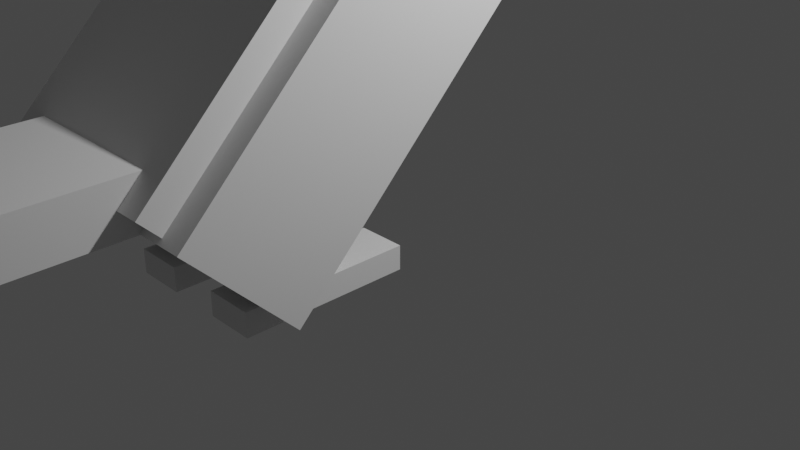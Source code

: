 # Source: Toucan3.blend  (saved by Blender 2.91.10; exported with 4.5.12 LTS)
import bpy
from mathutils import Matrix  # noqa: F401  (used for matrix-valued properties, if any)

bpy.ops.wm.read_factory_settings(use_empty=True)
scene = bpy.context.scene
scene.name = 'Scene'

# ---- collections
col_collection = bpy.data.collections.new('Collection'); scene.collection.children.link(col_collection)

# ---- world
world_world = bpy.data.worlds.new('World'); scene.world = world_world
world_world.use_nodes = True; world_world.node_tree.nodes.clear()
_N = world_world.node_tree.nodes; _L = world_world.node_tree.links
n0 = _N.new('ShaderNodeOutputWorld'); n0.name = 'World Output'; n0.location = (300, 300)
n1 = _N.new('ShaderNodeBackground'); n1.name = 'Background'; n1.location = (10, 300)
n1.inputs[0].default_value = (0.05088, 0.05088, 0.05088, 1.0)
_L.new(n1.outputs[0], n0.inputs[0])
n0.is_active_output = True
world_world.color = (0.05088, 0.05088, 0.05088)
world_world.use_sun_shadow = False
world_world.sun_shadow_jitter_overblur = 0.0

# ---- cameras
cam_camera = bpy.data.cameras.new('Camera')
cam_camera.clip_end = 100.0
cam_camera.ortho_scale = 7.314

# ---- lights
light_light = bpy.data.lights.new('Light', 'POINT')
light_light.transmission_factor = 0.0
light_light.energy = 1000.0
light_light.shadow_soft_size = 0.1
light_light.shadow_maximum_resolution = 0.006
light_light.use_absolute_resolution = True

# ---- meshes
me_w_rfel = bpy.data.meshes.new('Würfel')
me_w_rfel.from_pydata([(-2.0, -1.0, 0.0), (-2.0, -1.0, 4.0), (-2.0, 5.0, 0.0), (-2.0, 5.0, 4.0), (3.0, -1.0, 0.0), (3.0, -1.0, 4.0), (3.0, 5.0, 0.0), (3.0, 5.0, 4.0)], [], [(0, 1, 3, 2), (2, 3, 7, 6), (6, 7, 5, 4), (4, 5, 1, 0), (2, 6, 4, 0), (7, 3, 1, 5)])
_uv = me_w_rfel.uv_layers.new(name='UV-Map')
_uv.uv.foreach_set('vector', [0.2812, 0.5703, 0.2812, 0.6016, 0.2344, 0.6016, 0.2344, 0.5703, 0.2344, 0.5703, 0.2344, 0.6016, 0.1953, 0.6016, 0.1953, 0.5703, 0.3672, 0.5703, 0.3672, 0.6016, 0.3203, 0.6016, 0.3203, 0.5703, 0.3203, 0.5703, 0.3203, 0.6016, 0.2812, 0.6016, 0.2812, 0.5703, 0.2812, 0.6016, 0.2812, 0.6406, 0.3281, 0.6406, 0.3281, 0.6016, 0.2344, 0.6406, 0.2344, 0.6016, 0.2812, 0.6016, 0.2812, 0.6406])
me_w_rfel.use_remesh_fix_poles = True
me_w_rfel.use_remesh_preserve_attributes = False
me_w_rfel.use_mirror_vertex_groups = False
me_w_rfel.update()
me_w_rfel_001 = bpy.data.meshes.new('Würfel.001')
me_w_rfel_001.from_pydata([(-7.0, -3.0, 0.0), (-7.0, -3.0, 3.0), (-7.0, 1.0, 0.0), (-7.0, 1.0, 3.0), (4.0, -3.0, 0.0), (4.0, -3.0, 3.0), (4.0, 1.0, 0.0), (4.0, 1.0, 3.0)], [], [(0, 1, 3, 2), (2, 3, 7, 6), (6, 7, 5, 4), (4, 5, 1, 0), (2, 6, 4, 0), (7, 3, 1, 5)])
_uv = me_w_rfel_001.uv_layers.new(name='UV-Map')
_uv.uv.foreach_set('vector', [0.1172, 0.6172, 0.1172, 0.6406, 0.08594, 0.6406, 0.08594, 0.6172, 0.08594, 0.6172, 0.08594, 0.6406, 0.0, 0.6406, 0.0, 0.6172, 0.2344, 0.6172, 0.2344, 0.6406, 0.2031, 0.6406, 0.2031, 0.6172, 0.2031, 0.6172, 0.2031, 0.6406, 0.1172, 0.6406, 0.1172, 0.6172, 0.1172, 0.6406, 0.1172, 0.7266, 0.1484, 0.7266, 0.1484, 0.6406, 0.08594, 0.7266, 0.08594, 0.6406, 0.1172, 0.6406, 0.1172, 0.7266])
me_w_rfel_001.use_remesh_fix_poles = True
me_w_rfel_001.use_remesh_preserve_attributes = False
me_w_rfel_001.use_mirror_vertex_groups = False
me_w_rfel_001.update()
me_w_rfel_002 = bpy.data.meshes.new('Würfel.002')
me_w_rfel_002.from_pydata([(-7.0, -3.0, 0.0), (-7.0, -3.0, 1.0), (-7.0, 1.0, 0.0), (-7.0, 1.0, 1.0), (4.0, -3.0, 0.0), (4.0, -3.0, 1.0), (4.0, 1.0, 0.0), (4.0, 1.0, 1.0)], [], [(0, 1, 3, 2), (2, 3, 7, 6), (6, 7, 5, 4), (4, 5, 1, 0), (2, 6, 4, 0), (7, 3, 1, 5)])
_uv = me_w_rfel_002.uv_layers.new(name='UV-Map')
_uv.uv.foreach_set('vector', [0.4609, 0.7109, 0.4609, 0.7188, 0.4297, 0.7188, 0.4297, 0.7109, 0.4297, 0.7109, 0.4297, 0.7188, 0.3438, 0.7188, 0.3438, 0.7109, 0.5781, 0.7109, 0.5781, 0.7188, 0.5469, 0.7188, 0.5469, 0.7109, 0.5469, 0.7109, 0.5469, 0.7188, 0.4609, 0.7188, 0.4609, 0.7109, 0.4609, 0.7188, 0.4609, 0.8047, 0.4922, 0.8047, 0.4922, 0.7188, 0.4297, 0.8047, 0.4297, 0.7188, 0.4609, 0.7188, 0.4609, 0.8047])
me_w_rfel_002.use_remesh_fix_poles = True
me_w_rfel_002.use_remesh_preserve_attributes = False
me_w_rfel_002.use_mirror_vertex_groups = False
me_w_rfel_002.update()
me_w_rfel_003 = bpy.data.meshes.new('Würfel.003')
me_w_rfel_003.from_pydata([(0.0, 0.0, -8.0), (0.0, 0.0, 1.0), (0.0, 4.0, -8.0), (0.0, 4.0, 1.0), (4.0, 0.0, -8.0), (4.0, 0.0, 1.0), (4.0, 4.0, -8.0), (4.0, 4.0, 1.0)], [], [(0, 1, 3, 2), (2, 3, 7, 6), (6, 7, 5, 4), (4, 5, 1, 0), (2, 6, 4, 0), (7, 3, 1, 5)])
_uv = me_w_rfel_003.uv_layers.new(name='UV-Map')
_uv.uv.foreach_set('vector', [0.4219, 0.8984, 0.4219, 0.9688, 0.3906, 0.9688, 0.3906, 0.8984, 0.3906, 0.8984, 0.3906, 0.9688, 0.3594, 0.9688, 0.3594, 0.8984, 0.4844, 0.8984, 0.4844, 0.9688, 0.4531, 0.9688, 0.4531, 0.8984, 0.4531, 0.8984, 0.4531, 0.9688, 0.4219, 0.9688, 0.4219, 0.8984, 0.4219, 0.9688, 0.4219, 1.0, 0.4531, 1.0, 0.4531, 0.9688, 0.3906, 1.0, 0.3906, 0.9688, 0.4219, 0.9688, 0.4219, 1.0])
me_w_rfel_003.use_remesh_fix_poles = True
me_w_rfel_003.use_remesh_preserve_attributes = False
me_w_rfel_003.use_mirror_vertex_groups = False
me_w_rfel_003.update()
me_w_rfel_004 = bpy.data.meshes.new('Würfel.004')
me_w_rfel_004.from_pydata([(-8.0, -1.0, -1.0), (-8.0, -1.0, 5.0), (-8.0, 7.0, -1.0), (-8.0, 7.0, 5.0), (5.0, -1.0, -1.0), (5.0, -1.0, 5.0), (5.0, 7.0, -1.0), (5.0, 7.0, 5.0)], [], [(0, 1, 3, 2), (2, 3, 7, 6), (6, 7, 5, 4), (4, 5, 1, 0), (2, 6, 4, 0), (7, 3, 1, 5)])
_uv = me_w_rfel_004.uv_layers.new(name='UV-Map')
_uv.uv.foreach_set('vector', [0.1641, 0.8516, 0.1641, 0.8984, 0.1016, 0.8984, 0.1016, 0.8516, 0.1016, 0.8516, 0.1016, 0.8984, 0.0, 0.8984, 0.0, 0.8516, 0.3281, 0.8516, 0.3281, 0.8984, 0.2656, 0.8984, 0.2656, 0.8516, 0.2656, 0.8516, 0.2656, 0.8984, 0.1641, 0.8984, 0.1641, 0.8516, 0.1641, 0.8984, 0.1641, 1.0, 0.2266, 1.0, 0.2266, 0.8984, 0.1016, 1.0, 0.1016, 0.8984, 0.1641, 0.8984, 0.1641, 1.0])
me_w_rfel_004.use_remesh_fix_poles = True
me_w_rfel_004.use_remesh_preserve_attributes = False
me_w_rfel_004.use_mirror_vertex_groups = False
me_w_rfel_004.update()
me_w_rfel_005 = bpy.data.meshes.new('Würfel.005')
me_w_rfel_005.from_pydata([(0.0, -1.0, 0.0), (0.0, -1.0, 2.0), (0.0, 5.0, 0.0), (0.0, 5.0, 2.0), (14.0, -1.0, 0.0), (14.0, -1.0, 2.0), (14.0, 5.0, 0.0), (14.0, 5.0, 2.0)], [], [(0, 1, 3, 2), (2, 3, 7, 6), (6, 7, 5, 4), (4, 5, 1, 0), (2, 6, 4, 0), (7, 3, 1, 5)])
_uv = me_w_rfel_005.uv_layers.new(name='UV-Map')
_uv.uv.foreach_set('vector', [0.1562, 0.7266, 0.1562, 0.7422, 0.1094, 0.7422, 0.1094, 0.7266, 0.1094, 0.7266, 0.1094, 0.7422, 0.0, 0.7422, 0.0, 0.7266, 0.3125, 0.7266, 0.3125, 0.7422, 0.2656, 0.7422, 0.2656, 0.7266, 0.2656, 0.7266, 0.2656, 0.7422, 0.1562, 0.7422, 0.1562, 0.7266, 0.1562, 0.7422, 0.1562, 0.8516, 0.2031, 0.8516, 0.2031, 0.7422, 0.1094, 0.8516, 0.1094, 0.7422, 0.1562, 0.7422, 0.1562, 0.8516])
me_w_rfel_005.use_remesh_fix_poles = True
me_w_rfel_005.use_remesh_preserve_attributes = False
me_w_rfel_005.use_mirror_vertex_groups = False
me_w_rfel_005.update()
me_w_rfel_006 = bpy.data.meshes.new('Würfel.006')
me_w_rfel_006.from_pydata([(-1.0, -1.0, 0.0), (-1.0, -1.0, 6.0), (-1.0, 1.0, 0.0), (-1.0, 1.0, 6.0), (1.0, -1.0, 0.0), (1.0, -1.0, 6.0), (1.0, 1.0, 0.0), (1.0, 1.0, 6.0)], [], [(0, 1, 3, 2), (2, 3, 7, 6), (6, 7, 5, 4), (4, 5, 1, 0), (2, 6, 4, 0), (7, 3, 1, 5)])
_uv = me_w_rfel_006.uv_layers.new(name='UV-Map')
_uv.uv.foreach_set('vector', [0.03125, 0.7891, 0.03125, 0.8359, 0.01562, 0.8359, 0.01562, 0.7891, 0.01562, 0.7891, 0.01562, 0.8359, 0.0, 0.8359, 0.0, 0.7891, 0.0625, 0.7891, 0.0625, 0.8359, 0.04688, 0.8359, 0.04688, 0.7891, 0.04688, 0.7891, 0.04688, 0.8359, 0.03125, 0.8359, 0.03125, 0.7891, 0.03125, 0.8359, 0.03125, 0.8516, 0.04688, 0.8516, 0.04688, 0.8359, 0.01562, 0.8516, 0.01562, 0.8359, 0.03125, 0.8359, 0.03125, 0.8516])
me_w_rfel_006.use_remesh_fix_poles = True
me_w_rfel_006.use_remesh_preserve_attributes = False
me_w_rfel_006.use_mirror_vertex_groups = False
me_w_rfel_006.update()
me_w_rfel_007 = bpy.data.meshes.new('Würfel.007')
me_w_rfel_007.from_pydata([(-1.0, -1.0, 0.0), (-1.0, -1.0, 6.0), (-1.0, 1.0, 0.0), (-1.0, 1.0, 6.0), (1.0, -1.0, 0.0), (1.0, -1.0, 6.0), (1.0, 1.0, 0.0), (1.0, 1.0, 6.0)], [], [(0, 1, 3, 2), (2, 3, 7, 6), (6, 7, 5, 4), (4, 5, 1, 0), (2, 6, 4, 0), (7, 3, 1, 5)])
_uv = me_w_rfel_007.uv_layers.new(name='UV-Map')
_uv.uv.foreach_set('vector', [0.03125, 0.9375, 0.03125, 0.9844, 0.01562, 0.9844, 0.01562, 0.9375, 0.01562, 0.9375, 0.01562, 0.9844, 0.0, 0.9844, 0.0, 0.9375, 0.0625, 0.9375, 0.0625, 0.9844, 0.04688, 0.9844, 0.04688, 0.9375, 0.04688, 0.9375, 0.04688, 0.9844, 0.03125, 0.9844, 0.03125, 0.9375, 0.03125, 0.9844, 0.03125, 1.0, 0.04688, 1.0, 0.04688, 0.9844, 0.01562, 1.0, 0.01562, 0.9844, 0.03125, 0.9844, 0.03125, 1.0])
me_w_rfel_007.use_remesh_fix_poles = True
me_w_rfel_007.use_remesh_preserve_attributes = False
me_w_rfel_007.use_mirror_vertex_groups = False
me_w_rfel_007.update()
me_w_rfel_008 = bpy.data.meshes.new('Würfel.008')
me_w_rfel_008.from_pydata([(-4.0, 0.0, 0.0), (-4.0, 0.0, 1.0), (-4.0, 2.0, 0.0), (-4.0, 2.0, 1.0), (3.0, 0.0, 0.0), (3.0, 0.0, 1.0), (3.0, 2.0, 0.0), (3.0, 2.0, 1.0)], [], [(0, 1, 3, 2), (2, 3, 7, 6), (6, 7, 5, 4), (4, 5, 1, 0), (2, 6, 4, 0), (7, 3, 1, 5)])
_uv = me_w_rfel_008.uv_layers.new(name='UV-Map')
_uv.uv.foreach_set('vector', [0.07031, 0.5547, 0.07031, 0.5625, 0.05469, 0.5625, 0.05469, 0.5547, 0.05469, 0.5547, 0.05469, 0.5625, 0.0, 0.5625, 0.0, 0.5547, 0.1406, 0.5547, 0.1406, 0.5625, 0.125, 0.5625, 0.125, 0.5547, 0.125, 0.5547, 0.125, 0.5625, 0.07031, 0.5625, 0.07031, 0.5547, 0.07031, 0.5625, 0.07031, 0.6172, 0.08594, 0.6172, 0.08594, 0.5625, 0.05469, 0.6172, 0.05469, 0.5625, 0.07031, 0.5625, 0.07031, 0.6172])
me_w_rfel_008.use_remesh_fix_poles = True
me_w_rfel_008.use_remesh_preserve_attributes = False
me_w_rfel_008.use_mirror_vertex_groups = False
me_w_rfel_008.update()
me_w_rfel_009 = bpy.data.meshes.new('Würfel.009')
me_w_rfel_009.from_pydata([(-4.0, 0.0, 0.0), (-4.0, 0.0, 1.0), (-4.0, 2.0, 0.0), (-4.0, 2.0, 1.0), (3.0, 0.0, 0.0), (3.0, 0.0, 1.0), (3.0, 2.0, 0.0), (3.0, 2.0, 1.0)], [], [(0, 1, 3, 2), (2, 3, 7, 6), (6, 7, 5, 4), (4, 5, 1, 0), (2, 6, 4, 0), (7, 3, 1, 5)])
_uv = me_w_rfel_009.uv_layers.new(name='UV-Map')
_uv.uv.foreach_set('vector', [0.4375, 0.5703, 0.4375, 0.5781, 0.4219, 0.5781, 0.4219, 0.5703, 0.4219, 0.5703, 0.4219, 0.5781, 0.3672, 0.5781, 0.3672, 0.5703, 0.5078, 0.5703, 0.5078, 0.5781, 0.4922, 0.5781, 0.4922, 0.5703, 0.4922, 0.5703, 0.4922, 0.5781, 0.4375, 0.5781, 0.4375, 0.5703, 0.4375, 0.5781, 0.4375, 0.6328, 0.4531, 0.6328, 0.4531, 0.5781, 0.4219, 0.6328, 0.4219, 0.5781, 0.4375, 0.5781, 0.4375, 0.6328])
me_w_rfel_009.use_remesh_fix_poles = True
me_w_rfel_009.use_remesh_preserve_attributes = False
me_w_rfel_009.use_mirror_vertex_groups = False
me_w_rfel_009.update()
me_w_rfel_010 = bpy.data.meshes.new('Würfel.010')
me_w_rfel_010.from_pydata([(0.0, -1.0, 0.0), (0.0, -1.0, 6.0), (0.0, 1.0, 0.0), (0.0, 1.0, 6.0), (13.0, -1.0, 0.0), (13.0, -1.0, 6.0), (13.0, 1.0, 0.0), (13.0, 1.0, 6.0)], [], [(0, 1, 3, 2), (2, 3, 7, 6), (6, 7, 5, 4), (4, 5, 1, 0), (2, 6, 4, 0), (7, 3, 1, 5)])
_uv = me_w_rfel_010.uv_layers.new(name='UV-Map')
_uv.uv.foreach_set('vector', [0.3438, 0.8047, 0.3438, 0.8516, 0.3281, 0.8516, 0.3281, 0.8047, 0.3281, 0.8047, 0.3281, 0.8516, 0.2266, 0.8516, 0.2266, 0.8047, 0.4609, 0.8047, 0.4609, 0.8516, 0.4453, 0.8516, 0.4453, 0.8047, 0.4453, 0.8047, 0.4453, 0.8516, 0.3438, 0.8516, 0.3438, 0.8047, 0.3438, 0.8516, 0.3438, 0.9531, 0.3594, 0.9531, 0.3594, 0.8516, 0.3281, 0.9531, 0.3281, 0.8516, 0.3438, 0.8516, 0.3438, 0.9531])
me_w_rfel_010.use_remesh_fix_poles = True
me_w_rfel_010.use_remesh_preserve_attributes = False
me_w_rfel_010.use_mirror_vertex_groups = False
me_w_rfel_010.update()
me_w_rfel_011 = bpy.data.meshes.new('Würfel.011')
me_w_rfel_011.from_pydata([(0.0, -1.0, 0.0), (0.0, -1.0, 6.0), (0.0, 1.0, 0.0), (0.0, 1.0, 6.0), (13.0, -1.0, 0.0), (13.0, -1.0, 6.0), (13.0, 1.0, 0.0), (13.0, 1.0, 6.0)], [], [(0, 1, 3, 2), (2, 3, 7, 6), (6, 7, 5, 4), (4, 5, 1, 0), (2, 6, 4, 0), (7, 3, 1, 5)])
_uv = me_w_rfel_011.uv_layers.new(name='UV-Map')
_uv.uv.foreach_set('vector', [0.3281, 0.6406, 0.3281, 0.6875, 0.3125, 0.6875, 0.3125, 0.6406, 0.3125, 0.6406, 0.3125, 0.6875, 0.2109, 0.6875, 0.2109, 0.6406, 0.4453, 0.6406, 0.4453, 0.6875, 0.4297, 0.6875, 0.4297, 0.6406, 0.4297, 0.6406, 0.4297, 0.6875, 0.3281, 0.6875, 0.3281, 0.6406, 0.3281, 0.6875, 0.3281, 0.7891, 0.3438, 0.7891, 0.3438, 0.6875, 0.3125, 0.7891, 0.3125, 0.6875, 0.3281, 0.6875, 0.3281, 0.7891])
me_w_rfel_011.use_remesh_fix_poles = True
me_w_rfel_011.use_remesh_preserve_attributes = False
me_w_rfel_011.use_mirror_vertex_groups = False
me_w_rfel_011.update()
arm_skelett = bpy.data.armatures.new('Skelett')  # bones are not reproduced
arm_skelett_001 = bpy.data.armatures.new('Skelett.001')  # bones are not reproduced
arm_skelett_002 = bpy.data.armatures.new('Skelett.002')  # bones are not reproduced
arm_skelett_003 = bpy.data.armatures.new('Skelett.003')  # bones are not reproduced
arm_skelett_004 = bpy.data.armatures.new('Skelett.004')  # bones are not reproduced
arm_skelett_005 = bpy.data.armatures.new('Skelett.005')  # bones are not reproduced
arm_skelett_006 = bpy.data.armatures.new('Skelett.006')  # bones are not reproduced
arm_skelett_007 = bpy.data.armatures.new('Skelett.007')  # bones are not reproduced
arm_skelett_008 = bpy.data.armatures.new('Skelett.008')  # bones are not reproduced

# ---- objects
ob_cube_001 = bpy.data.objects.new('cube.001', me_w_rfel)
ob_cube_002 = bpy.data.objects.new('cube.002', me_w_rfel_001)
ob_cube_003 = bpy.data.objects.new('cube.003', me_w_rfel_002)
ob_cube_004 = bpy.data.objects.new('cube.004', me_w_rfel_003)
ob_cube_005 = bpy.data.objects.new('cube.005', me_w_rfel_004)
ob_cube_006 = bpy.data.objects.new('cube.006', me_w_rfel_005)
ob_cube_007 = bpy.data.objects.new('cube.007', me_w_rfel_006)
ob_cube_008 = bpy.data.objects.new('cube.008', me_w_rfel_007)
ob_cube_009 = bpy.data.objects.new('cube.009', me_w_rfel_008)
ob_cube_010 = bpy.data.objects.new('cube.010', me_w_rfel_009)
ob_cube_011 = bpy.data.objects.new('cube.011', me_w_rfel_010)
ob_cube = bpy.data.objects.new('cube', me_w_rfel_011)
ob_skelett = bpy.data.objects.new('Skelett', arm_skelett)
ob_skelett_001 = bpy.data.objects.new('Skelett.001', arm_skelett_001)
ob_skelett_002 = bpy.data.objects.new('Skelett.002', arm_skelett_002)
ob_skelett_003 = bpy.data.objects.new('Skelett.003', arm_skelett_003)
ob_skelett_004 = bpy.data.objects.new('Skelett.004', arm_skelett_004)
ob_skelett_005 = bpy.data.objects.new('Skelett.005', arm_skelett_005)
ob_skelett_006 = bpy.data.objects.new('Skelett.006', arm_skelett_006)
ob_skelett_007 = bpy.data.objects.new('Skelett.007', arm_skelett_007)
ob_skelett_008 = bpy.data.objects.new('Skelett.008', arm_skelett_008)
ob_light = bpy.data.objects.new('Light', light_light)
ob_camera = bpy.data.objects.new('Camera', cam_camera)

# ---- transforms, parenting, visibility, modifiers, constraints
ob_cube_001.parent = ob_skelett
ob_cube_001.matrix_parent_inverse = Matrix(((1.0, -0.0, -0.0, -0.0), (-0.0, 1.0, 0.0, 0.3136), (-0.0, -0.0, 1.0, -3.959), (-0.0, 0.0, -0.0, 1.0)))
ob_cube_001.location = (-0.4985, 0.01492, 4.251)
ob_cube_001.rotation_euler = (0.0, -0.0, -1.57)
ob_cube_001.scale = (0.2488, 0.2488, 0.2488)
ob_cube_001.lineart.crease_threshold = 0.0
_vg = ob_cube_001.vertex_groups.new(name='Bone')
_vg.add([0, 1, 2, 3, 4, 5, 6, 7], 1.0, 'REPLACE')
_m = ob_cube_001.modifiers.new('Skelett', 'ARMATURE')
_m.object = ob_skelett
ob_cube_002.parent = ob_skelett
ob_cube_002.matrix_parent_inverse = Matrix(((1.0, -0.0, -0.0, -0.0), (-0.0, 1.0, 0.0, 0.3136), (-0.0, -0.0, 1.0, -3.959), (-0.0, 0.0, -0.0, 1.0)))
ob_cube_002.location = (0.2473, 1.259, 4.485)
ob_cube_002.rotation_euler = (0.0, -0.0, -1.57)
ob_cube_002.scale = (0.2488, 0.2488, 0.2488)
ob_cube_002.lineart.crease_threshold = 0.0
_vg = ob_cube_002.vertex_groups.new(name='Bone')
_vg.add([0, 1, 2, 3, 4, 5, 6, 7], 1.0, 'REPLACE')
_m = ob_cube_002.modifiers.new('Skelett', 'ARMATURE')
_m.object = ob_skelett
ob_cube_003.parent = ob_skelett_001
ob_cube_003.matrix_parent_inverse = Matrix(((1.477, -0.0, 0.0, -0.0), (-0.0, 0.155, -1.469, 6.32), (0.0, 1.469, 0.155, -0.7833), (-0.0, 0.0, -0.0, 1.0)))
ob_cube_003.location = (0.2473, 1.259, 4.236)
ob_cube_003.rotation_euler = (0.0, -0.0, -1.57)
ob_cube_003.scale = (0.2488, 0.2488, 0.2488)
ob_cube_003.lineart.crease_threshold = 0.0
_vg = ob_cube_003.vertex_groups.new(name='Bone')
_vg.add([0, 1, 2, 3, 4, 5, 6, 7], 1.0, 'REPLACE')
_m = ob_cube_003.modifiers.new('Skelett', 'ARMATURE')
_m.object = ob_skelett_001
ob_cube_004.parent = ob_skelett_002
ob_cube_004.matrix_parent_inverse = Matrix(((1.0, -0.0, -0.0, -0.0), (-0.0, 0.8543, -0.5198, 2.225), (-0.0, 0.5198, 0.8543, -1.583), (-0.0, 0.0, -0.0, 1.0)))
ob_cube_004.location = (-0.4986, 0.2637, 4.236)
ob_cube_004.rotation_euler = (0.0, -0.3927, -1.57)
ob_cube_004.scale = (0.2488, 0.2488, 0.2488)
ob_cube_004.lineart.crease_threshold = 0.0
_vg = ob_cube_004.vertex_groups.new(name='Bone')
_vg.add([0, 1, 2, 3, 4, 5, 6, 7], 1.0, 'REPLACE')
_m = ob_cube_004.modifiers.new('Skelett', 'ARMATURE')
_m.object = ob_skelett_002
ob_cube_005.parent = ob_skelett_008
ob_cube_005.matrix_parent_inverse = Matrix(((0.5617, -0.0, -0.0, -0.0), (-0.0, 0.5617, 0.0, 1.383), (-0.0, -0.0, 0.5617, -1.935), (-0.0, 0.0, -0.0, 1.0)))
ob_cube_005.location = (-0.7464, -1.727, 1.499)
ob_cube_005.rotation_euler = (0.0, 0.7854, -1.57)
ob_cube_005.scale = (0.2488, 0.2488, 0.2488)
ob_cube_005.lineart.crease_threshold = 0.0
_vg = ob_cube_005.vertex_groups.new(name='Bone')
_vg.add([0, 1, 2, 3, 4, 5, 6, 7], 1.0, 'REPLACE')
_m = ob_cube_005.modifiers.new('Skelett', 'ARMATURE')
_m.object = ob_skelett_008
ob_cube_006.parent = ob_skelett_003
ob_cube_006.matrix_parent_inverse = Matrix(((1.341, 0.0, 0.0, -0.0), (0.0, -0.03495, 1.341, -2.063), (-0.0, -1.341, -0.03495, -3.495), (-0.0, 0.0, -0.0, 1.0)))
ob_cube_006.location = (-0.497, -2.722, 1.25)
ob_cube_006.rotation_euler = (0.0, -0.0, -1.57)
ob_cube_006.scale = (0.2488, 0.2488, 0.2488)
ob_cube_006.lineart.crease_threshold = 0.0
_vg = ob_cube_006.vertex_groups.new(name='Bone')
_vg.add([0, 1, 2, 3, 4, 5, 6, 7], 1.0, 'REPLACE')
_m = ob_cube_006.modifiers.new('Skelett', 'ARMATURE')
_m.object = ob_skelett_003
ob_cube_007.parent = ob_skelett_007
ob_cube_007.matrix_parent_inverse = Matrix(((1.0, 0.0, 0.0, 0.4533), (0.0, -0.9998, -0.01875, -1.728), (-0.0, 0.01875, -0.9998, 1.914), (-0.0, 0.0, 0.0, 1.0)))
ob_cube_007.location = (-0.4976, -1.727, 0.005896)
ob_cube_007.rotation_euler = (0.0, -0.0, -1.57)
ob_cube_007.scale = (0.2488, 0.2488, 0.2488)
ob_cube_007.lineart.crease_threshold = 0.0
_vg = ob_cube_007.vertex_groups.new(name='Bone')
_vg.add([0, 1, 2, 3, 4, 5, 6, 7], 1.0, 'REPLACE')
_m = ob_cube_007.modifiers.new('Skelett', 'ARMATURE')
_m.object = ob_skelett_007
ob_cube_008.parent = ob_skelett_006
ob_cube_008.matrix_parent_inverse = Matrix(((1.0, -0.0, 0.0, -0.5108), (0.0, -0.9998, -0.01875, -1.728), (-0.0, 0.01875, -0.9998, 1.914), (-0.0, 0.0, 0.0, 1.0)))
ob_cube_008.location = (0.4977, -1.726, 0.005896)
ob_cube_008.rotation_euler = (0.0, -0.0, -1.57)
ob_cube_008.scale = (0.2488, 0.2488, 0.2488)
ob_cube_008.lineart.crease_threshold = 0.0
_vg = ob_cube_008.vertex_groups.new(name='Bone')
_vg.add([0, 1, 2, 3, 4, 5, 6, 7], 1.0, 'REPLACE')
_m = ob_cube_008.modifiers.new('Skelett', 'ARMATURE')
_m.object = ob_skelett_006
ob_cube_009.parent = ob_skelett_007
ob_cube_009.matrix_parent_inverse = Matrix(((1.0, 0.0, 0.0, 0.4533), (0.0, -0.9998, -0.01875, -1.728), (-0.0, 0.01875, -0.9998, 1.914), (-0.0, 0.0, 0.0, 1.0)))
ob_cube_009.location = (-0.7674, -1.727, 0.005896)
ob_cube_009.rotation_euler = (0.0, -0.0, -1.57)
ob_cube_009.scale = (0.2488, 0.2488, 0.2488)
ob_cube_009.lineart.crease_threshold = 0.0
_vg = ob_cube_009.vertex_groups.new(name='Bone')
_vg.add([0, 1, 2, 3, 4, 5, 6, 7], 1.0, 'REPLACE')
_m = ob_cube_009.modifiers.new('Skelett', 'ARMATURE')
_m.object = ob_skelett_007
ob_cube_010.parent = ob_skelett_006
ob_cube_010.matrix_parent_inverse = Matrix(((1.0, -0.0, 0.0, -0.5108), (0.0, -0.9998, -0.01875, -1.728), (-0.0, 0.01875, -0.9998, 1.914), (-0.0, 0.0, 0.0, 1.0)))
ob_cube_010.location = (0.2906, -1.726, 0.005896)
ob_cube_010.rotation_euler = (0.0, -0.0, -1.57)
ob_cube_010.scale = (0.2488, 0.2488, 0.2488)
ob_cube_010.lineart.crease_threshold = 0.0
_vg = ob_cube_010.vertex_groups.new(name='Bone')
_vg.add([0, 1, 2, 3, 4, 5, 6, 7], 1.0, 'REPLACE')
_m = ob_cube_010.modifiers.new('Skelett', 'ARMATURE')
_m.object = ob_skelett_006
ob_cube_011.parent = ob_skelett_005
ob_cube_011.matrix_parent_inverse = Matrix(((1.0, 0.0, -0.0, 0.78), (0.0, -0.7325, 0.6807, -2.933), (-0.0, -0.6807, -0.7325, 1.688), (-0.0, 0.0, -0.0, 1.0)))
ob_cube_011.location = (-0.9961, 0.01465, 2.494)
ob_cube_011.rotation_euler = (0.0, 0.7854, -1.57)
ob_cube_011.scale = (0.2488, 0.2488, 0.2488)
ob_cube_011.lineart.crease_threshold = 0.0
_vg = ob_cube_011.vertex_groups.new(name='Bone')
_vg.add([0, 1, 2, 3, 4, 5, 6, 7], 1.0, 'REPLACE')
_m = ob_cube_011.modifiers.new('Skelett', 'ARMATURE')
_m.object = ob_skelett_005
ob_cube.parent = ob_skelett_004
ob_cube.matrix_parent_inverse = Matrix(((1.0, 0.0, 0.0, -0.8427), (0.0, -0.7325, 0.6807, -2.933), (-0.0, -0.6807, -0.7325, 1.688), (-0.0, 0.0, -0.0, 1.0)))
ob_cube.location = (0.9944, 0.01572, 2.494)
ob_cube.rotation_euler = (0.0, 0.7854, -1.57)
ob_cube.scale = (0.2488, 0.2488, 0.2488)
ob_cube.lineart.crease_threshold = 0.0
_vg = ob_cube.vertex_groups.new(name='Bone')
_vg.add([0, 1, 2, 3, 4, 5, 6, 7], 1.0, 'REPLACE')
_m = ob_cube.modifiers.new('Skelett', 'ARMATURE')
_m.object = ob_skelett_004
ob_skelett.location = (0.0, -0.3136, 3.959)
ob_skelett.show_in_front = True
ob_skelett.lineart.crease_threshold = 0.0
ob_skelett_001.location = (0.0, 0.07839, 4.311)
ob_skelett_001.rotation_euler = (-1.466, -0.0, 0.0)
ob_skelett_001.scale = (0.6771, 0.6771, 0.6771)
ob_skelett_001.show_in_front = True
ob_skelett_001.lineart.crease_threshold = 0.0
ob_skelett_002.location = (0.0, -1.078, 2.508)
ob_skelett_002.rotation_euler = (-0.5466, -0.0, 0.0)
ob_skelett_002.show_in_front = True
ob_skelett_002.lineart.crease_threshold = 0.0
ob_skelett_003.location = (0.0, -2.646, 1.47)
ob_skelett_003.rotation_euler = (1.597, -0.0, 0.0)
ob_skelett_003.scale = (0.7456, 0.7456, 0.7456)
ob_skelett_003.show_in_front = True
ob_skelett_003.lineart.crease_threshold = 0.0
ob_skelett_004.location = (0.8427, -0.9994, 3.233)
ob_skelett_004.rotation_euler = (2.393, -0.0, 0.0)
ob_skelett_004.show_in_front = True
ob_skelett_004.lineart.crease_threshold = 0.0
ob_skelett_005.location = (-0.78, -0.9994, 3.233)
ob_skelett_005.rotation_euler = (2.393, -0.0, 0.0)
ob_skelett_005.show_in_front = True
ob_skelett_005.lineart.crease_threshold = 0.0
ob_skelett_006.location = (0.5108, -1.764, 1.881)
ob_skelett_006.rotation_euler = (-3.123, -0.0, 0.0)
ob_skelett_006.show_in_front = True
ob_skelett_006.lineart.crease_threshold = 0.0
ob_skelett_007.location = (-0.4533, -1.764, 1.881)
ob_skelett_007.rotation_euler = (-3.123, -0.0, 0.0)
ob_skelett_007.show_in_front = True
ob_skelett_007.lineart.crease_threshold = 0.0
ob_skelett_008.location = (0.0, -2.462, 3.446)
ob_skelett_008.scale = (1.78, 1.78, 1.78)
ob_skelett_008.show_in_front = True
ob_skelett_008.lineart.crease_threshold = 0.0
ob_light.location = (4.076, 1.005, 5.904)
ob_light.rotation_euler = (0.6503, 0.05522, 1.866)
ob_light.lock_rotations_4d = False
ob_light.empty_display_type = 'ARROWS'
ob_light.color = (0.0, 0.0, 0.0, 0.0)
ob_light.lineart.crease_threshold = 0.0
ob_camera.location = (7.359, -6.926, 4.958)
ob_camera.rotation_euler = (1.109, 0.0, 0.8149)
ob_camera.lock_rotations_4d = False
ob_camera.empty_display_type = 'ARROWS'
ob_camera.color = (0.0, 0.0, 0.0, 0.0)
ob_camera.display_type = 'WIRE'
ob_camera.lineart.crease_threshold = 0.0

# ---- collection membership
scene.collection.objects.link(ob_cube_001)
scene.collection.objects.link(ob_cube_002)
scene.collection.objects.link(ob_cube_003)
scene.collection.objects.link(ob_cube_004)
scene.collection.objects.link(ob_cube_005)
scene.collection.objects.link(ob_cube_006)
scene.collection.objects.link(ob_cube_007)
scene.collection.objects.link(ob_cube_008)
scene.collection.objects.link(ob_cube_009)
scene.collection.objects.link(ob_cube_010)
scene.collection.objects.link(ob_cube_011)
scene.collection.objects.link(ob_cube)
scene.collection.objects.link(ob_skelett)
scene.collection.objects.link(ob_skelett_001)
scene.collection.objects.link(ob_skelett_002)
scene.collection.objects.link(ob_skelett_003)
scene.collection.objects.link(ob_skelett_004)
scene.collection.objects.link(ob_skelett_005)
scene.collection.objects.link(ob_skelett_006)
scene.collection.objects.link(ob_skelett_007)
scene.collection.objects.link(ob_skelett_008)
col_collection.objects.link(ob_light)
col_collection.objects.link(ob_camera)

# ---- scene / render settings (as saved in the file)
scene.camera = ob_camera
scene.frame_start = 1; scene.frame_end = 350; scene.frame_set(1)
scene.render.engine = 'BLENDER_EEVEE_NEXT'
scene.cycles.use_denoising = False
scene.cycles.samples = 128
scene.cycles.sampling_pattern = 'TABULATED_SOBOL'
scene.cycles.use_adaptive_sampling = False
scene.cycles.use_light_tree = False
scene.view_settings.view_transform = 'Filmic'
bpy.context.view_layer.update()
